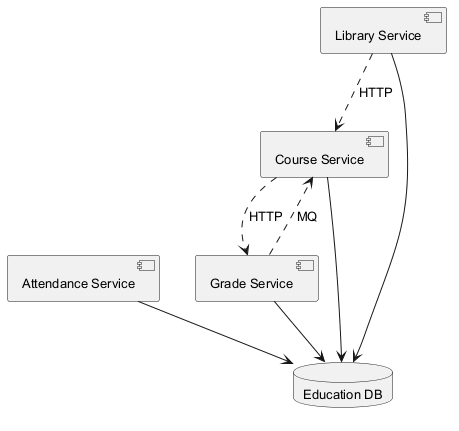

The diagram above was rendered by PlantUML. Its source (embedded in the PNG):
@startuml
skinparam backgroundColor #FFFFFF
skinparam classBackgroundColor #E8F4FA
skinparam classBorderColor #2C7DA0
skinparam defaultFontSize 13
component "Course Service" as C_CourseService
component "Attendance Service" as C_AttendanceService
component "Grade Service" as C_GradeService
component "Library Service" as C_LibraryService
database "Education DB" as DB_education
C_CourseService --> DB_education
C_AttendanceService --> DB_education
C_GradeService --> DB_education
C_LibraryService --> DB_education
C_LibraryService ..> C_CourseService : HTTP
C_CourseService ..> C_GradeService : HTTP
C_GradeService ..> C_CourseService : MQ
@enduml